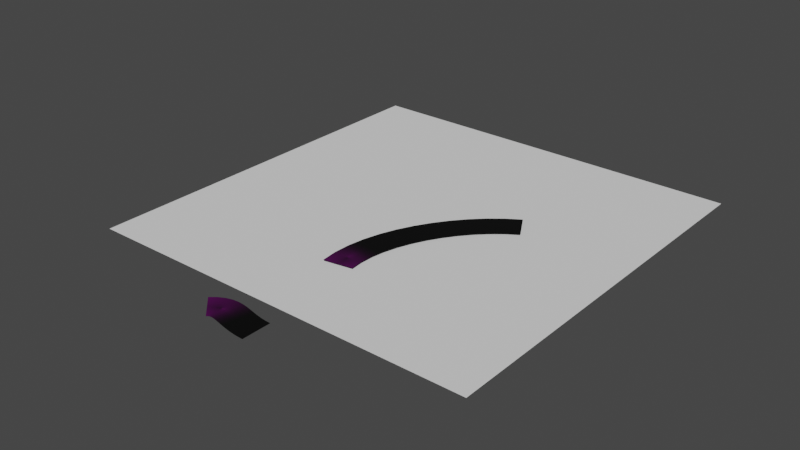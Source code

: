 # Source: calle_curva.blend  (saved by Blender 3.4.6; exported with 4.5.12 LTS)
import bpy
from mathutils import Matrix  # noqa: F401  (used for matrix-valued properties, if any)

bpy.ops.wm.read_factory_settings(use_empty=True)
scene = bpy.context.scene
scene.name = 'Scene'

# ---- collections
col_collection = bpy.data.collections.new('Collection'); scene.collection.children.link(col_collection)

# ---- images (referenced by path relative to the original .blend; pixels are not part of the script)
import os
ASSET_DIR = os.environ.get("B2B_ASSET_DIR", "")  # directory of the original .blend (textures are referenced by path, not embedded)
HERE = os.path.dirname(os.path.abspath(__file__))  # packed textures are extracted next to this script under _unpacked/

def load_image(name, relpath, width, height, colorspace="sRGB"):
    """Load a texture the original file referenced (path relative to the .blend, or extracted next to this script)."""
    p = next((c for c in (os.path.join(HERE, relpath), os.path.join(ASSET_DIR, relpath)) if relpath and os.path.exists(c)), "")
    if p:
        img = bpy.data.images.load(p, check_existing=True)
        img.name = name
    else:  # same state as the original file: an image datablock whose file is absent (Cycles renders it pink)
        img = bpy.data.images.new(name, width, height)
        img.source = "FILE"
        img.filepath = "//" + (relpath or name)
    img.colorspace_settings.name = colorspace
    return img
img_road007_1k_color_jpg = load_image('Road007_1K_Color.jpg', 'Road007_1K_Color.jpg', 1024, 1024, 'sRGB')
img_road007_1k_roughness_jpg = load_image('Road007_1K_Roughness.jpg', 'Road007_1K_Roughness.jpg', 1024, 1024, 'sRGB')

# ---- materials (node trees are filled in below, after node groups)
mat_calle = bpy.data.materials.new('Calle')
mat_calle.use_transparent_shadow = False

# ---- node groups
ng_generador_carreteras = bpy.data.node_groups.new('Generador Carreteras', 'GeometryNodeTree')
_s = ng_generador_carreteras.interface.new_socket(name='Geometry', in_out='OUTPUT', socket_type='NodeSocketGeometry')
_s = ng_generador_carreteras.interface.new_socket(name='Geometry', in_out='INPUT', socket_type='NodeSocketGeometry')
_s = ng_generador_carreteras.interface.new_socket(name='Ancho Carretera', in_out='INPUT', socket_type='NodeSocketFloat')
_s.min_value = 0.1
_s.max_value = 1.0
ng_generador_carreteras.is_modifier = True
_N = ng_generador_carreteras.nodes; _L = ng_generador_carreteras.links
n0 = _N.new('GeometryNodeCurvePrimitiveLine'); n0.name = 'Curve Line'; n0.location = (-305, -98)
n1 = _N.new('ShaderNodeVectorMath'); n1.name = 'Vector Math'; n1.location = (-537, -266)
n1.operation = 'MULTIPLY'
n1.inputs[1].default_value = (-1.0, -1.0, -1.0)
n2 = _N.new('NodeGroupInput'); n2.name = 'Group Input'; n2.location = (-995, -7)
n3 = _N.new('ShaderNodeCombineXYZ'); n3.name = 'Combine XYZ'; n3.location = (-745, -170)
n4 = _N.new('NodeReroute'); n4.name = 'Reroute.001'; n4.location = (-547, -351)
n4.width = 16
n4.socket_idname = 'NodeSocketVector'
n5 = _N.new('GeometryNodeStoreNamedAttribute'); n5.name = 'Store Named Attribute.001'; n5.location = (-85, -80)
n5.inputs[2].default_value = 'Gradiente y'
n6 = _N.new('NodeGroupOutput'); n6.name = 'Group Output'; n6.location = (820, 20)
n7 = _N.new('GeometryNodeCurveToMesh'); n7.name = 'Curve to Mesh'; n7.location = (320, 20)
n8 = _N.new('NodeReroute'); n8.name = 'Reroute'; n8.location = (760, -20)
n8.width = 16
n8.socket_idname = 'NodeSocketGeometry'
n9 = _N.new('GeometryNodeSetMaterial'); n9.name = 'Set Material'; n9.location = (540, 40)
n9.inputs[2].default_value = mat_calle
n10 = _N.new('GeometryNodeSplineParameter'); n10.name = 'Spline Parameter.001'; n10.location = (-300, -260)
n11 = _N.new('GeometryNodeStoreNamedAttribute'); n11.name = 'Store Named Attribute'; n11.location = (-240, 260)
n11.inputs[2].default_value = 'Gradiente x'
n12 = _N.new('GeometryNodeSplineParameter'); n12.name = 'Spline Parameter'; n12.location = (-400, 80)
n13 = _N.new('GeometryNodeInputNamedAttribute'); n13.name = 'Named Attribute'; n13.location = (295, 20)
n13.inputs[0].default_value = 'radius'
n14 = _N.new('GeometryNodeSwitch'); n14.name = 'Switch'; n14.location = (295, 20)
n14.input_type = 'FLOAT'
n14.inputs[1].default_value = 1.0
_L.new(n11.outputs[0], n7.inputs[0])
_L.new(n8.outputs[0], n6.inputs[0])
_L.new(n5.outputs[0], n7.inputs[1])
_L.new(n3.outputs[0], n0.inputs[0])
_L.new(n2.outputs[1], n3.inputs[0])
_L.new(n4.outputs[0], n1.inputs[0])
_L.new(n1.outputs[0], n0.inputs[1])
_L.new(n9.outputs[0], n8.inputs[0])
_L.new(n3.outputs[0], n4.inputs[0])
_L.new(n7.outputs[0], n9.inputs[0])
_L.new(n0.outputs[0], n5.inputs[0])
_L.new(n2.outputs[0], n11.inputs[0])
_L.new(n12.outputs[1], n11.inputs[3])
_L.new(n10.outputs[1], n5.inputs[3])
_L.new(n13.outputs[1], n14.inputs[0])
_L.new(n13.outputs[0], n14.inputs[2])
_L.new(n14.outputs[0], n7.inputs[2])
n6.is_active_output = True

# ---- material node trees
mat_calle.use_nodes = True; mat_calle.node_tree.nodes.clear()
_N = mat_calle.node_tree.nodes; _L = mat_calle.node_tree.links
n0 = _N.new('NodeFrame'); n0.name = 'Frame'; n0.location = (-1070, 330)
n0.label = 'Mapping'
n0.width = 200
n1 = _N.new('NodeFrame'); n1.name = 'Frame.001'; n1.location = (-628, 158)
n1.label = 'Textures'
n1.width = 76
n2 = _N.new('NodeFrame'); n2.name = 'Frame.002'; n2.location = (-1070, 330)
n2.label = 'Mapping'
n2.width = 200
n3 = _N.new('NodeFrame'); n3.name = 'Frame.003'; n3.location = (-628, 158)
n3.label = 'Textures'
n3.width = 76
n4 = _N.new('NodeFrame'); n4.name = 'Frame.004'; n4.location = (-1070, 330)
n4.label = 'Mapping'
n4.width = 200
n5 = _N.new('NodeFrame'); n5.name = 'Frame.005'; n5.location = (-628, 530)
n5.label = 'Textures'
n5.width = 358
n6 = _N.new('NodeFrame'); n6.name = 'Frame.006'; n6.location = (-1630, 310)
n6.label = 'UV'
n6.width = 420
n7 = _N.new('ShaderNodeOutputMaterial'); n7.name = 'Material Output'; n7.location = (300, 300)
n8 = _N.new('ShaderNodeTexImage'); n8.name = 'Image Texture'; n8.location = (88, -30)
n8.label = 'Base Color'
n8.image = img_road007_1k_color_jpg
n8.projection = 'TUBE'
n8.extension = 'CLIP'
n9 = _N.new('ShaderNodeTexImage'); n9.name = 'Image Texture.001'; n9.location = (88, -310)
n9.label = 'Roughness'
n9.image = img_road007_1k_roughness_jpg
n10 = _N.new('NodeReroute'); n10.name = 'Reroute'; n10.location = (38, -38)
n10.width = 16
n10.socket_idname = 'NodeSocketVector'
n10.inputs[0].default_value = (0.0, 0.0, 0.0)
n11 = _N.new('NodeReroute'); n11.name = 'Reroute.001'; n11.location = (38, -38)
n11.width = 16
n11.socket_idname = 'NodeSocketVector'
n11.inputs[0].default_value = (0.0, 0.0, 0.0)
n12 = _N.new('ShaderNodeBsdfPrincipled'); n12.name = 'Principled BSDF'; n12.location = (10, 300)
n12.distribution = 'GGX'
n12.subsurface_method = 'RANDOM_WALK_SKIN'
n12.inputs[3].default_value = 1.45
n12.inputs[27].default_value = (0.0, 0.0, 0.0, 1.0)
n12.inputs[28].default_value = 1.0
n13 = _N.new('NodeReroute'); n13.name = 'Reroute.002'; n13.location = (38, -410)
n13.width = 16
n13.socket_idname = 'NodeSocketVector'
n14 = _N.new('ShaderNodeCombineXYZ'); n14.name = 'Combine XYZ'; n14.location = (250, -110)
n15 = _N.new('ShaderNodeAttribute'); n15.name = 'Attribute'; n15.location = (30, -30)
n15.attribute_name = 'Gradiente x'
n16 = _N.new('ShaderNodeAttribute'); n16.name = 'Attribute.001'; n16.location = (50, -230)
n16.attribute_name = 'Gradiente y'
n17 = _N.new('ShaderNodeMapping'); n17.name = 'Mapping.002'; n17.location = (30, -30)
n17.inputs[2].default_value = (0.0, 0.3648, 1.583)
n17.inputs[3].default_value = (1.0, -1.0, 1.0)
n8.parent = n5
n9.parent = n5
n10.parent = n1
n11.parent = n3
n13.parent = n5
n14.parent = n6
n15.parent = n6
n16.parent = n6
n17.parent = n4
_L.new(n12.outputs[0], n7.inputs[0])
_L.new(n8.outputs[0], n12.inputs[0])
_L.new(n9.outputs[0], n12.inputs[2])
_L.new(n13.outputs[0], n8.inputs[0])
_L.new(n13.outputs[0], n9.inputs[0])
_L.new(n17.outputs[0], n13.inputs[0])
_L.new(n15.outputs[0], n14.inputs[0])
_L.new(n16.outputs[0], n14.inputs[1])
_L.new(n14.outputs[0], n17.inputs[0])
n7.is_active_output = True

# ---- world
world_world = bpy.data.worlds.new('World'); scene.world = world_world
world_world.use_nodes = True; world_world.node_tree.nodes.clear()
_N = world_world.node_tree.nodes; _L = world_world.node_tree.links
n0 = _N.new('ShaderNodeOutputWorld'); n0.name = 'World Output'; n0.location = (300, 300)
n1 = _N.new('ShaderNodeBackground'); n1.name = 'Background'; n1.location = (10, 300)
n1.inputs[0].default_value = (0.05088, 0.05088, 0.05088, 1.0)
_L.new(n1.outputs[0], n0.inputs[0])
n0.is_active_output = True
world_world.color = (0.05088, 0.05088, 0.05088)
world_world.use_sun_shadow = False
world_world.sun_shadow_jitter_overblur = 0.0

# ---- meshes
me_plane = bpy.data.meshes.new('Plane')
me_plane.from_pydata([(-1.0, -1.0, 0.0), (1.0, -1.0, 0.0), (-1.0, 1.0, 0.0), (1.0, 1.0, 0.0)], [], [(0, 1, 3, 2)])
_uv = me_plane.uv_layers.new(name='UVMap')
_uv.uv.foreach_set('vector', [0.0, 0.0, 1.0, 0.0, 1.0, 1.0, 0.0, 1.0])
me_plane.update()

# ---- curves / text
cu_beziercurve_001 = bpy.data.curves.new('BezierCurve.001', 'CURVE')
cu_beziercurve_001.dimensions = '3D'
_sp = cu_beziercurve_001.splines.new('BEZIER'); _sp.bezier_points.add(1)
_sp.bezier_points.foreach_set('co', [-1.0, 0.0, 0.0, 1.0, 0.0, 0.0])
_sp.bezier_points.foreach_set('handle_left', [-1.5, -0.5, 0.0, 0.0, 0.0, 0.0])
_sp.bezier_points.foreach_set('handle_right', [-0.5, 0.5, 0.0, 2.0, 0.0, 0.0])
for _p, _l, _r in zip(_sp.bezier_points, ['ALIGNED', 'ALIGNED'], ['ALIGNED', 'ALIGNED']): _p.handle_left_type = _l; _p.handle_right_type = _r
_sp.order_u = 0
_sp.order_v = 0
_sp = cu_beziercurve_001.splines.new('BEZIER'); _sp.bezier_points.add(0)
_sp.bezier_points.foreach_set('co', [-0.5257, 0.3336, 0.09267])
_sp.bezier_points.foreach_set('handle_left', [-0.5257, 0.3336, 0.09267])
_sp.bezier_points.foreach_set('handle_right', [-0.5257, 0.3336, 0.09267])
for _p, _l, _r in zip(_sp.bezier_points, ['ALIGNED'], ['ALIGNED']): _p.handle_left_type = _l; _p.handle_right_type = _r
_sp.order_u = 0
_sp.order_v = 0
_sp = cu_beziercurve_001.splines.new('BEZIER'); _sp.bezier_points.add(0)
_sp.bezier_points.foreach_set('co', [0.5009, 0.1327, 0.09266])
_sp.bezier_points.foreach_set('handle_left', [0.5009, 0.1327, 0.09266])
_sp.bezier_points.foreach_set('handle_right', [0.5009, 0.1327, 0.09266])
for _p, _l, _r in zip(_sp.bezier_points, ['ALIGNED'], ['ALIGNED']): _p.handle_left_type = _l; _p.handle_right_type = _r
_sp.order_u = 0
_sp.order_v = 0
_sp = cu_beziercurve_001.splines.new('BEZIER'); _sp.bezier_points.add(0)
_sp.bezier_points.foreach_set('co', [0.887, 0.03564, 0.09269])
_sp.bezier_points.foreach_set('handle_left', [0.887, 0.03564, 0.09269])
_sp.bezier_points.foreach_set('handle_right', [0.887, 0.03564, 0.09269])
for _p, _l, _r in zip(_sp.bezier_points, ['ALIGNED'], ['ALIGNED']): _p.handle_left_type = _l; _p.handle_right_type = _r
_sp.order_u = 0
_sp.order_v = 0
_sp = cu_beziercurve_001.splines.new('BEZIER'); _sp.bezier_points.add(1)
_sp.bezier_points.foreach_set('co', [0.1906, 4.121, 0.0272, 3.057, 9.689, 0.02734])
_sp.bezier_points.foreach_set('handle_left', [0.5445, 2.064, 0.03686, 1.249, 8.646, 0.02734])
_sp.bezier_points.foreach_set('handle_right', [-0.1632, 6.178, 0.01755, 4.864, 10.73, 0.02734])
for _p, _l, _r in zip(_sp.bezier_points, ['ALIGNED', 'ALIGNED'], ['ALIGNED', 'ALIGNED']): _p.handle_left_type = _l; _p.handle_right_type = _r
_sp.order_u = 0
_sp.order_v = 0
cu_beziercurve_001.materials.append(mat_calle)
cu_beziercurve_001.use_path = True
cu_beziercurve_001.fill_mode = 'FULL'

# ---- objects
ob_plane = bpy.data.objects.new('Plane', me_plane)
ob_beziercurve = bpy.data.objects.new('BezierCurve', cu_beziercurve_001)

# ---- transforms, parenting, visibility, modifiers, constraints
ob_plane.location = (0.0, 0.0, 0.0)
ob_plane.scale = (3.848, 3.848, 3.848)
ob_beziercurve.location = (-0.00562, -4.534, 0.03562)
ob_beziercurve.scale = (0.5399, 0.5399, 0.5399)
_m = ob_beziercurve.modifiers.new('GeometryNodes', 'NODES')
_m.node_group = ng_generador_carreteras
_gi = [s.identifier for s in ng_generador_carreteras.interface.items_tree if s.item_type == 'SOCKET' and s.in_out == 'INPUT']
_m[_gi[1]] = 0.52  # Ancho Carretera

# ---- collection membership
col_collection.objects.link(ob_plane)
col_collection.objects.link(ob_beziercurve)

# ---- scene / render settings (as saved in the file)
scene.frame_start = 1; scene.frame_end = 250; scene.frame_set(1)
scene.render.engine = 'BLENDER_EEVEE_NEXT'
scene.cycles.sampling_pattern = 'TABULATED_SOBOL'
scene.cycles.use_light_tree = False
scene.view_settings.view_transform = 'Filmic'
bpy.context.view_layer.update()

# ---- added for rendering (the .blend has no active camera and no usable light): camera, sun
cam_auto = bpy.data.cameras.new('AutoCamera')
cam_auto.lens = 50.0
cam_auto.sensor_width = 36.0
cam_auto.clip_end = 1000.0
ob_auto_camera = bpy.data.objects.new('AutoCamera', cam_auto)
scene.collection.objects.link(ob_auto_camera)
ob_auto_camera.location = (10.9517, -13.7547, 8.822)
ob_auto_camera.rotation_euler = (1.09748, -7.21219e-08, 0.694738)
scene.camera = ob_auto_camera
light_auto_sun = bpy.data.lights.new('AutoSun', 'SUN')
light_auto_sun.energy = 3.0
light_auto_sun.angle = 0.0523599
ob_auto_sun = bpy.data.objects.new('AutoSun', light_auto_sun)
scene.collection.objects.link(ob_auto_sun)
ob_auto_sun.rotation_euler = (0.872665, 0.174533, 0.523599)
bpy.context.view_layer.update()
